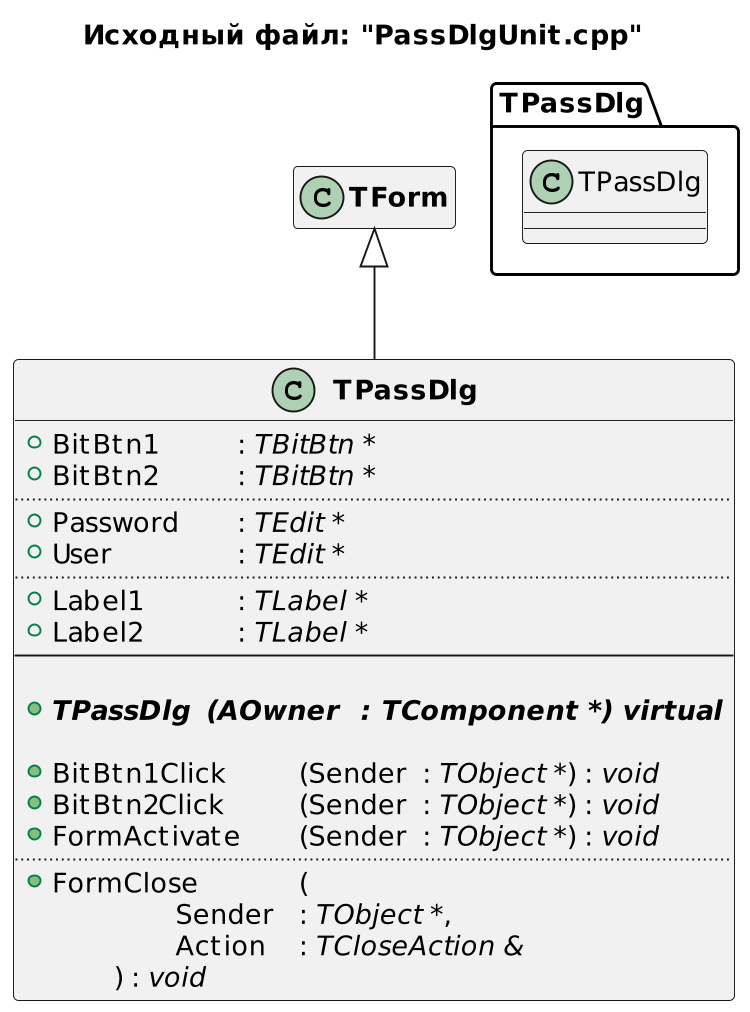

The diagram above was rendered by PlantUML. Its source (embedded in the PNG):
@startuml
title Исходный файл: "PassDlgUnit.cpp"

scale 750 width

"<b>TPassDlg</b>" -up-|> "<b>TForm</b>"

hide "<b>TForm</b>" members

class "<b>TPassDlg</b>"
{
    + BitBtn1 \t\t: <i>TBitBtn *</i>
    + BitBtn2 \t\t: <i>TBitBtn *</i>
    ..
    + Password \t: <i>TEdit *</i>
    + User \t\t: <i>TEdit *</i>
    ..
    + Label1 \t\t: <i>TLabel *</i>
    + Label2 \t\t: <i>TLabel *</i>
    --
    
    + <b>{abstract} TPassDlg \t(AOwner \t: <i>TComponent *</i>) virtual</b>

    + BitBtn1Click \t\t(Sender \t: <i>TObject *</i>) : <i>void</i>
    + BitBtn2Click \t\t(Sender \t: <i>TObject *</i>) : <i>void</i>
    + FormActivate \t(Sender \t: <i>TObject *</i>) : <i>void</i>
    ..
    + FormClose \t\t(
            \t\tSender \t: <i>TObject *</i>,
            \t\tAction \t: <i>TCloseAction &</i>
        \t) : <i>void</i>
}


package TPassDlg <<Folder>>
{
    class TPassDlg
    hide  members
}


' note right of "<b>TPassDlg</b>"::Save_Priv
' сохранение привелегий (сирота, Чаэс, инвалид)
' end note
@enduml